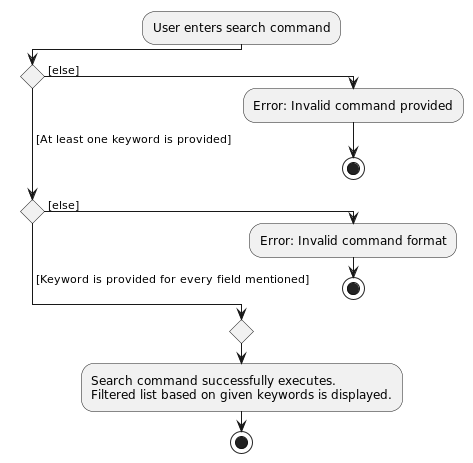

The diagram above was rendered by PlantUML. Its source (embedded in the PNG):
@startuml
!pragma useVerticalIf on

:User enters search command;
if () then ( [else])
  :Error: Invalid command provided;
  stop
( [At least one keyword is provided]) elseif () then ( [else])
  :Error: Invalid command format;
  stop
 else ( [Keyword is provided for every field mentioned])
endif
  :Search command successfully executes.
Filtered list based on given keywords is displayed.;
stop

@enduml